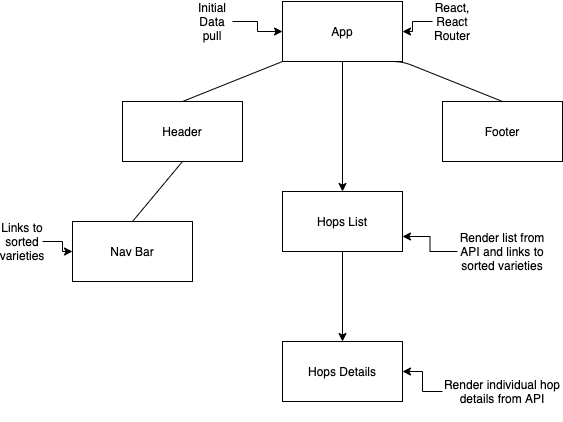

The diagram above was exported from draw.io. Its source (the exported page's mxGraphModel, read from the mxfile embedded in the PNG):
<mxGraphModel dx="1501" dy="619" grid="1" gridSize="10" guides="1" tooltips="1" connect="1" arrows="1" fold="1" page="1" pageScale="1" pageWidth="850" pageHeight="1100" math="0" shadow="0">
  <root>
    <mxCell id="0" />
    <mxCell id="1" parent="0" />
    <mxCell id="SQu5O54VzLR1ikfrF4R3-19" value="" style="edgeStyle=orthogonalEdgeStyle;rounded=0;orthogonalLoop=1;jettySize=auto;html=1;entryX=0.5;entryY=0;entryDx=0;entryDy=0;" edge="1" parent="1" source="SQu5O54VzLR1ikfrF4R3-1" target="SQu5O54VzLR1ikfrF4R3-9">
      <mxGeometry relative="1" as="geometry">
        <mxPoint x="220" y="250" as="targetPoint" />
      </mxGeometry>
    </mxCell>
    <mxCell id="SQu5O54VzLR1ikfrF4R3-1" value="App" style="rounded=0;whiteSpace=wrap;html=1;" vertex="1" parent="1">
      <mxGeometry x="160" y="110" width="120" height="60" as="geometry" />
    </mxCell>
    <mxCell id="SQu5O54VzLR1ikfrF4R3-17" value="" style="edgeStyle=orthogonalEdgeStyle;rounded=0;orthogonalLoop=1;jettySize=auto;html=1;" edge="1" parent="1" source="SQu5O54VzLR1ikfrF4R3-9" target="SQu5O54VzLR1ikfrF4R3-16">
      <mxGeometry relative="1" as="geometry" />
    </mxCell>
    <mxCell id="SQu5O54VzLR1ikfrF4R3-9" value="Hops List" style="rounded=0;whiteSpace=wrap;html=1;" vertex="1" parent="1">
      <mxGeometry x="160" y="300" width="120" height="60" as="geometry" />
    </mxCell>
    <mxCell id="SQu5O54VzLR1ikfrF4R3-16" value="Hops Details" style="rounded=0;whiteSpace=wrap;html=1;" vertex="1" parent="1">
      <mxGeometry x="160" y="450" width="120" height="60" as="geometry" />
    </mxCell>
    <mxCell id="SQu5O54VzLR1ikfrF4R3-2" value="" style="endArrow=none;html=1;entryX=0;entryY=1;entryDx=0;entryDy=0;exitX=0.5;exitY=0;exitDx=0;exitDy=0;" edge="1" parent="1" source="SQu5O54VzLR1ikfrF4R3-4" target="SQu5O54VzLR1ikfrF4R3-1">
      <mxGeometry width="50" height="50" relative="1" as="geometry">
        <mxPoint x="130" y="230" as="sourcePoint" />
        <mxPoint x="250" y="320" as="targetPoint" />
      </mxGeometry>
    </mxCell>
    <mxCell id="SQu5O54VzLR1ikfrF4R3-4" value="Header" style="rounded=0;whiteSpace=wrap;html=1;" vertex="1" parent="1">
      <mxGeometry y="210" width="120" height="60" as="geometry" />
    </mxCell>
    <mxCell id="SQu5O54VzLR1ikfrF4R3-13" value="Nav Bar" style="rounded=0;whiteSpace=wrap;html=1;" vertex="1" parent="1">
      <mxGeometry x="-50" y="330" width="120" height="60" as="geometry" />
    </mxCell>
    <mxCell id="SQu5O54VzLR1ikfrF4R3-5" value="" style="endArrow=none;html=1;entryX=0.5;entryY=1;entryDx=0;entryDy=0;exitX=0.5;exitY=0;exitDx=0;exitDy=0;" edge="1" parent="1" source="SQu5O54VzLR1ikfrF4R3-6" target="SQu5O54VzLR1ikfrF4R3-1">
      <mxGeometry width="50" height="50" relative="1" as="geometry">
        <mxPoint x="280" y="240" as="sourcePoint" />
        <mxPoint x="218" y="180" as="targetPoint" />
        <Array as="points">
          <mxPoint x="280" y="170" />
        </Array>
      </mxGeometry>
    </mxCell>
    <mxCell id="SQu5O54VzLR1ikfrF4R3-6" value="Footer" style="rounded=0;whiteSpace=wrap;html=1;" vertex="1" parent="1">
      <mxGeometry x="320" y="210" width="120" height="60" as="geometry" />
    </mxCell>
    <mxCell id="SQu5O54VzLR1ikfrF4R3-22" value="" style="endArrow=none;html=1;entryX=0.5;entryY=1;entryDx=0;entryDy=0;exitX=0.5;exitY=0;exitDx=0;exitDy=0;" edge="1" parent="1" source="SQu5O54VzLR1ikfrF4R3-13" target="SQu5O54VzLR1ikfrF4R3-4">
      <mxGeometry width="50" height="50" relative="1" as="geometry">
        <mxPoint x="160" y="340" as="sourcePoint" />
        <mxPoint x="210" y="290" as="targetPoint" />
      </mxGeometry>
    </mxCell>
    <mxCell id="SQu5O54VzLR1ikfrF4R3-27" value="" style="edgeStyle=orthogonalEdgeStyle;rounded=0;orthogonalLoop=1;jettySize=auto;html=1;" edge="1" parent="1" source="SQu5O54VzLR1ikfrF4R3-23" target="SQu5O54VzLR1ikfrF4R3-1">
      <mxGeometry relative="1" as="geometry" />
    </mxCell>
    <mxCell id="SQu5O54VzLR1ikfrF4R3-23" value="React, React Router" style="text;html=1;strokeColor=none;fillColor=none;align=center;verticalAlign=middle;whiteSpace=wrap;rounded=0;" vertex="1" parent="1">
      <mxGeometry x="310" y="120" width="40" height="20" as="geometry" />
    </mxCell>
    <mxCell id="SQu5O54VzLR1ikfrF4R3-26" value="" style="edgeStyle=orthogonalEdgeStyle;rounded=0;orthogonalLoop=1;jettySize=auto;html=1;" edge="1" parent="1" source="SQu5O54VzLR1ikfrF4R3-24" target="SQu5O54VzLR1ikfrF4R3-13">
      <mxGeometry relative="1" as="geometry" />
    </mxCell>
    <mxCell id="SQu5O54VzLR1ikfrF4R3-24" value="Links to sorted varieties" style="text;html=1;strokeColor=none;fillColor=none;align=center;verticalAlign=middle;whiteSpace=wrap;rounded=0;" vertex="1" parent="1">
      <mxGeometry x="-120" y="340" width="40" height="20" as="geometry" />
    </mxCell>
    <mxCell id="SQu5O54VzLR1ikfrF4R3-31" value="" style="edgeStyle=orthogonalEdgeStyle;rounded=0;orthogonalLoop=1;jettySize=auto;html=1;" edge="1" parent="1" source="SQu5O54VzLR1ikfrF4R3-30" target="SQu5O54VzLR1ikfrF4R3-1">
      <mxGeometry relative="1" as="geometry" />
    </mxCell>
    <mxCell id="SQu5O54VzLR1ikfrF4R3-30" value="Initial Data pull" style="text;html=1;strokeColor=none;fillColor=none;align=center;verticalAlign=middle;whiteSpace=wrap;rounded=0;" vertex="1" parent="1">
      <mxGeometry x="70" y="120" width="40" height="20" as="geometry" />
    </mxCell>
    <mxCell id="SQu5O54VzLR1ikfrF4R3-40" value="" style="edgeStyle=orthogonalEdgeStyle;rounded=0;orthogonalLoop=1;jettySize=auto;html=1;entryX=1;entryY=0.75;entryDx=0;entryDy=0;" edge="1" parent="1" source="SQu5O54VzLR1ikfrF4R3-35" target="SQu5O54VzLR1ikfrF4R3-9">
      <mxGeometry relative="1" as="geometry">
        <mxPoint x="310" y="362.5" as="targetPoint" />
      </mxGeometry>
    </mxCell>
    <mxCell id="SQu5O54VzLR1ikfrF4R3-35" value="Render list from API and links to sorted varieties" style="text;html=1;strokeColor=none;fillColor=none;align=center;verticalAlign=middle;whiteSpace=wrap;rounded=0;" vertex="1" parent="1">
      <mxGeometry x="335" y="342.5" width="90" height="35" as="geometry" />
    </mxCell>
    <mxCell id="SQu5O54VzLR1ikfrF4R3-44" value="" style="edgeStyle=orthogonalEdgeStyle;rounded=0;orthogonalLoop=1;jettySize=auto;html=1;" edge="1" parent="1" source="SQu5O54VzLR1ikfrF4R3-41" target="SQu5O54VzLR1ikfrF4R3-16">
      <mxGeometry relative="1" as="geometry" />
    </mxCell>
    <mxCell id="SQu5O54VzLR1ikfrF4R3-41" value="Render individual hop details from API" style="text;html=1;strokeColor=none;fillColor=none;align=center;verticalAlign=middle;whiteSpace=wrap;rounded=0;" vertex="1" parent="1">
      <mxGeometry x="320" y="470" width="120" height="60" as="geometry" />
    </mxCell>
  </root>
</mxGraphModel>